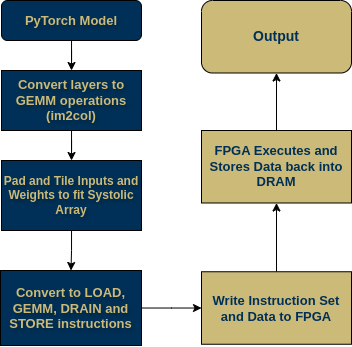

The diagram above was exported from draw.io. Its source (the exported page's mxGraphModel, read from the mxfile embedded in the PNG):
<mxGraphModel dx="989" dy="528" grid="1" gridSize="10" guides="1" tooltips="1" connect="1" arrows="1" fold="1" page="1" pageScale="1" pageWidth="827" pageHeight="1169" math="0" shadow="0">
  <root>
    <mxCell id="WIyWlLk6GJQsqaUBKTNV-0" />
    <mxCell id="WIyWlLk6GJQsqaUBKTNV-1" parent="WIyWlLk6GJQsqaUBKTNV-0" />
    <mxCell id="TOTl7Wa6SlkSq6y79-Ru-6" value="" style="edgeStyle=orthogonalEdgeStyle;rounded=0;orthogonalLoop=1;jettySize=auto;html=1;fontSize=12;labelBorderColor=none;textShadow=1;fontStyle=1;fontColor=#CCBA78;" edge="1" parent="WIyWlLk6GJQsqaUBKTNV-1" source="WIyWlLk6GJQsqaUBKTNV-3" target="TOTl7Wa6SlkSq6y79-Ru-3">
      <mxGeometry relative="1" as="geometry" />
    </mxCell>
    <mxCell id="WIyWlLk6GJQsqaUBKTNV-3" value="PyTorch Model" style="rounded=1;whiteSpace=wrap;html=1;fontSize=13;glass=0;strokeWidth=1;shadow=0;fillColor=#003057;fontColor=#CCBA78;labelBorderColor=none;textShadow=1;fontStyle=1" parent="WIyWlLk6GJQsqaUBKTNV-1" vertex="1">
      <mxGeometry x="230" y="410" width="140" height="40" as="geometry" />
    </mxCell>
    <mxCell id="TOTl7Wa6SlkSq6y79-Ru-11" value="" style="edgeStyle=orthogonalEdgeStyle;rounded=0;orthogonalLoop=1;jettySize=auto;html=1;" edge="1" parent="WIyWlLk6GJQsqaUBKTNV-1" source="0F920MB0Wr58Pe1Vp21B-6" target="0F920MB0Wr58Pe1Vp21B-8">
      <mxGeometry relative="1" as="geometry" />
    </mxCell>
    <mxCell id="0F920MB0Wr58Pe1Vp21B-6" value="Pad and Tile Inputs and Weights to fit Systolic Array" style="rounded=0;whiteSpace=wrap;html=1;fillColor=#003057;fontColor=#CCBA78;fontSize=12;labelBorderColor=none;textShadow=1;fontStyle=1" parent="WIyWlLk6GJQsqaUBKTNV-1" vertex="1">
      <mxGeometry x="230" y="570" width="140" height="70" as="geometry" />
    </mxCell>
    <mxCell id="0F920MB0Wr58Pe1Vp21B-11" value="" style="edgeStyle=orthogonalEdgeStyle;rounded=0;orthogonalLoop=1;jettySize=auto;html=1;fontSize=12;labelBorderColor=none;textShadow=1;fontStyle=1;fontColor=#CCBA78;" parent="WIyWlLk6GJQsqaUBKTNV-1" source="0F920MB0Wr58Pe1Vp21B-8" target="0F920MB0Wr58Pe1Vp21B-10" edge="1">
      <mxGeometry relative="1" as="geometry" />
    </mxCell>
    <mxCell id="0F920MB0Wr58Pe1Vp21B-8" value="Convert to LOAD, GEMM, DRAIN and STORE instructions" style="rounded=0;whiteSpace=wrap;html=1;fillColor=#003057;fontColor=#CCBA78;fontSize=13;labelBorderColor=none;textShadow=1;fontStyle=1" parent="WIyWlLk6GJQsqaUBKTNV-1" vertex="1">
      <mxGeometry x="229" y="680" width="141" height="75" as="geometry" />
    </mxCell>
    <mxCell id="TOTl7Wa6SlkSq6y79-Ru-14" value="" style="edgeStyle=orthogonalEdgeStyle;rounded=0;orthogonalLoop=1;jettySize=auto;html=1;" edge="1" parent="WIyWlLk6GJQsqaUBKTNV-1" source="0F920MB0Wr58Pe1Vp21B-10" target="TOTl7Wa6SlkSq6y79-Ru-12">
      <mxGeometry relative="1" as="geometry" />
    </mxCell>
    <mxCell id="0F920MB0Wr58Pe1Vp21B-10" value="Write Instruction Set and Data to FPGA" style="whiteSpace=wrap;html=1;rounded=0;fillColor=#CCBA78;fontColor=#003057;fontSize=13;labelBorderColor=none;textShadow=0;fontStyle=1" parent="WIyWlLk6GJQsqaUBKTNV-1" vertex="1">
      <mxGeometry x="430" y="681.25" width="150" height="72.5" as="geometry" />
    </mxCell>
    <mxCell id="TOTl7Wa6SlkSq6y79-Ru-10" value="" style="edgeStyle=orthogonalEdgeStyle;rounded=0;orthogonalLoop=1;jettySize=auto;html=1;" edge="1" parent="WIyWlLk6GJQsqaUBKTNV-1" source="TOTl7Wa6SlkSq6y79-Ru-3" target="0F920MB0Wr58Pe1Vp21B-6">
      <mxGeometry relative="1" as="geometry" />
    </mxCell>
    <mxCell id="TOTl7Wa6SlkSq6y79-Ru-3" value="Convert layers to GEMM operations (im2col)" style="rounded=0;whiteSpace=wrap;html=1;fillColor=#003057;fontColor=#CCBA78;fontSize=13;labelBorderColor=none;textShadow=1;fontStyle=1" vertex="1" parent="WIyWlLk6GJQsqaUBKTNV-1">
      <mxGeometry x="230" y="480" width="140" height="60" as="geometry" />
    </mxCell>
    <mxCell id="TOTl7Wa6SlkSq6y79-Ru-15" value="" style="edgeStyle=orthogonalEdgeStyle;rounded=0;orthogonalLoop=1;jettySize=auto;html=1;" edge="1" parent="WIyWlLk6GJQsqaUBKTNV-1" source="TOTl7Wa6SlkSq6y79-Ru-12" target="TOTl7Wa6SlkSq6y79-Ru-13">
      <mxGeometry relative="1" as="geometry" />
    </mxCell>
    <mxCell id="TOTl7Wa6SlkSq6y79-Ru-12" value="FPGA Executes and Stores Data back into DRAM" style="whiteSpace=wrap;html=1;rounded=0;fillColor=#CCBA78;fontColor=#003057;fontSize=13;labelBorderColor=none;textShadow=0;fontStyle=1" vertex="1" parent="WIyWlLk6GJQsqaUBKTNV-1">
      <mxGeometry x="430" y="540" width="150" height="72.5" as="geometry" />
    </mxCell>
    <mxCell id="TOTl7Wa6SlkSq6y79-Ru-13" value="Output" style="whiteSpace=wrap;html=1;rounded=1;fillColor=#CCBA78;fontColor=#003057;fontSize=14;labelBorderColor=none;textShadow=0;fontStyle=1;glass=0;" vertex="1" parent="WIyWlLk6GJQsqaUBKTNV-1">
      <mxGeometry x="430" y="410" width="150" height="72.5" as="geometry" />
    </mxCell>
  </root>
</mxGraphModel>